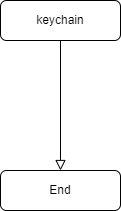

The diagram above was exported from draw.io. Its source (the exported page's mxGraphModel, read from the mxfile embedded in the PNG):
<mxGraphModel dx="1038" dy="563" grid="1" gridSize="10" guides="1" tooltips="1" connect="1" arrows="1" fold="1" page="1" pageScale="1" pageWidth="827" pageHeight="1169" math="0" shadow="0">
  <root>
    <mxCell id="0" />
    <mxCell id="1" parent="0" />
    <mxCell id="2" value="" style="rounded=0;html=1;jettySize=auto;orthogonalLoop=1;fontSize=11;endArrow=block;endFill=0;endSize=8;strokeWidth=1;shadow=0;labelBackgroundColor=none;edgeStyle=orthogonalEdgeStyle;" edge="1" source="3" target="4" parent="1">
      <mxGeometry relative="1" as="geometry">
        <mxPoint x="130" y="1570" as="targetPoint" />
      </mxGeometry>
    </mxCell>
    <mxCell id="3" value="keychain" style="rounded=1;whiteSpace=wrap;html=1;fontSize=12;glass=0;strokeWidth=1;shadow=0;" vertex="1" parent="1">
      <mxGeometry x="70" y="1480" width="120" height="40" as="geometry" />
    </mxCell>
    <mxCell id="4" value="End" style="rounded=1;whiteSpace=wrap;html=1;fontSize=12;glass=0;strokeWidth=1;shadow=0;" vertex="1" parent="1">
      <mxGeometry x="70" y="1650" width="120" height="40" as="geometry" />
    </mxCell>
  </root>
</mxGraphModel>